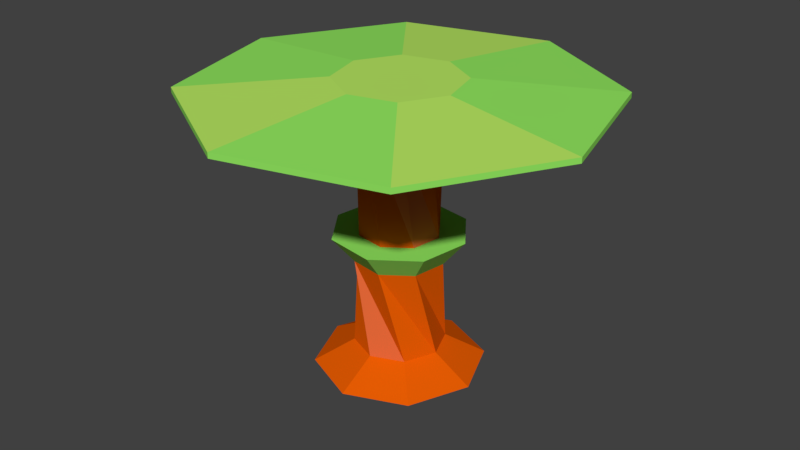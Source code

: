 # Source: TreeMonolit.blend  (saved by Blender 2.79.0; exported with 4.5.12 LTS)
import bpy
from mathutils import Matrix  # noqa: F401  (used for matrix-valued properties, if any)

bpy.ops.wm.read_factory_settings(use_empty=True)
scene = bpy.context.scene
scene.name = 'Scene'

# ---- collections
col_collection_1 = bpy.data.collections.new('Collection 1'); scene.collection.children.link(col_collection_1)

# ---- materials (node trees are filled in below, after node groups)
mat_material = bpy.data.materials.new('Material')
mat_material.alpha_threshold = 0.0
mat_material.use_transparent_shadow = False
mat_material.diffuse_color = (0.8, 0.1099, 0.0008862, 1.0)
mat_material.roughness = 0.5
mat_material_004 = bpy.data.materials.new('Material.004')
mat_material_004.alpha_threshold = 0.0
mat_material_004.use_transparent_shadow = False
mat_material_004.diffuse_color = (0.291, 0.8, 0.1185, 1.0)
mat_material_004.specular_color = (0.3048, 1.0, 0.1402)
mat_material_004.roughness = 0.5
mat_untitled = bpy.data.materials.new('Untitled')
mat_untitled.alpha_threshold = 0.0
mat_untitled.use_transparent_shadow = False
mat_untitled.diffuse_color = (0.8, 0.1456, 0.0419, 1.0)
mat_untitled.roughness = 0.5
mat_material_005 = bpy.data.materials.new('Material.005')
mat_material_005.alpha_threshold = 0.0
mat_material_005.use_transparent_shadow = False
mat_material_005.diffuse_color = (0.4775, 0.8, 0.1256, 1.0)
mat_material_005.roughness = 0.5

# ---- material node trees

# ---- world
world_world = bpy.data.worlds.new('World'); scene.world = world_world
world_world.color = (0.05088, 0.05088, 0.05088)
world_world.use_sun_shadow = False
world_world.sun_shadow_jitter_overblur = 0.0
world_world.cycles.sampling_method = 'MANUAL'

# ---- meshes
me_cylinder_002 = bpy.data.meshes.new('Cylinder.002')
me_cylinder_002.from_pydata([(5.824e-08, 1.884, 1.171), (0.0, 1.0, 1.668), (1.332, 1.332, 1.171), (0.7071, 0.7071, 1.668), (1.884, -9.361e-08, 1.171), (1.0, -4.371e-08, 1.668), (1.332, -1.332, 1.171), (0.7071, -0.7071, 1.668), (-1.065e-07, -1.884, 1.171), (-8.742e-08, -1.0, 1.668), (-1.332, -1.332, 1.171), (-0.7071, -0.7071, 1.668), (-1.884, 1.122e-08, 1.171), (-1.0, 1.192e-08, 1.668), (-1.332, 1.332, 1.171), (-0.7071, 0.7071, 1.668), (0.7071, 0.7071, 1.668), (0.0, 1.0, 1.668), (1.0, -4.371e-08, 1.668), (0.7071, -0.7071, 1.668), (-8.742e-08, -1.0, 1.668), (-0.7071, -0.7071, 1.668), (-1.0, 1.192e-08, 1.668), (-0.7071, 0.7071, 1.668), (0.8515, -0.5243, 3.728), (0.9729, 0.2313, 3.728), (0.2313, -0.9729, 3.728), (-0.5243, -0.8515, 3.728), (-0.9729, -0.2313, 3.728), (-0.8515, 0.5243, 3.728), (-0.2313, 0.9729, 3.728), (0.5243, 0.8515, 3.728), (1.263, -0.7778, 4.319), (1.443, 0.3432, 4.319), (0.3432, -1.443, 4.319), (-0.7778, -1.263, 4.319), (-1.443, -0.3432, 4.319), (-1.263, 0.7778, 4.319), (-0.3432, 1.443, 4.319), (0.7778, 1.263, 4.319), (0.7611, -0.4687, 4.319), (0.8696, 0.2068, 4.319), (0.2068, -0.8696, 4.319), (-0.4687, -0.7611, 4.319), (-0.8696, -0.2068, 4.319), (-0.7611, 0.4687, 4.319), (-0.2068, 0.8696, 4.319), (0.4687, 0.7611, 4.319), (-0.11, -0.887, 6.92), (0.5495, -0.705, 6.92), (-0.705, -0.5495, 6.92), (-0.887, 0.11, 6.92), (-0.5495, 0.705, 6.92), (0.11, 0.887, 6.92), (0.705, 0.5495, 6.92), (0.887, -0.11, 6.92), (-0.1394, -1.124, 7.123), (0.6964, -0.8936, 7.123), (-0.8936, -0.6964, 7.123), (-1.124, 0.1394, 7.123), (-0.6964, 0.8936, 7.123), (0.1394, 1.124, 7.123), (0.8936, 0.6964, 7.123), (1.124, -0.1394, 7.123), (-0.1394, -1.124, 7.123), (0.6964, -0.8936, 7.123), (-0.8936, -0.6964, 7.123), (-1.124, 0.1394, 7.123), (-0.6964, 0.8936, 7.123), (0.1394, 1.124, 7.123), (0.8936, 0.6964, 7.123), (1.124, -0.1394, 7.123), (-0.5571, -4.493, 7.28), (2.783, -3.571, 7.28), (-3.571, -2.783, 7.28), (-4.493, 0.557, 7.28), (-2.783, 3.571, 7.28), (0.5571, 4.493, 7.28), (3.571, 2.783, 7.28), (4.493, -0.557, 7.28), (-0.5571, -4.493, 7.4), (2.783, -3.571, 7.4), (-3.571, -2.783, 7.4), (-4.493, 0.557, 7.4), (-2.783, 3.571, 7.4), (0.5571, 4.493, 7.4), (3.571, 2.783, 7.4), (4.493, -0.557, 7.4), (-0.5571, -4.493, 7.4), (2.783, -3.571, 7.4), (-3.571, -2.783, 7.4), (-4.493, 0.557, 7.4), (-2.783, 3.571, 7.4), (0.5571, 4.493, 7.4), (3.571, 2.783, 7.4), (4.493, -0.557, 7.4), (-0.1703, -1.373, 7.655), (0.8506, -1.091, 7.655), (-1.091, -0.8506, 7.655), (-1.373, 0.1703, 7.655), (-0.8506, 1.091, 7.655), (0.1703, 1.373, 7.655), (1.091, 0.8506, 7.655), (1.373, -0.1703, 7.655)], [], [(0, 1, 3, 2), (2, 3, 5, 4), (4, 5, 7, 6), (6, 7, 9, 8), (8, 9, 11, 10), (10, 11, 13, 12), (5, 3, 16, 18), (12, 13, 15, 14), (14, 15, 1, 0), (0, 2, 4, 6, 8, 10, 12, 14), (20, 19, 27, 28), (11, 9, 20, 21), (1, 15, 23, 17), (3, 1, 17, 16), (7, 5, 18, 19), (13, 11, 21, 22), (9, 7, 19, 20), (15, 13, 22, 23), (25, 31, 39, 33), (18, 16, 24, 26), (23, 22, 30, 31), (21, 20, 28, 29), (19, 18, 26, 27), (16, 17, 25, 24), (17, 23, 31, 25), (22, 21, 29, 30), (37, 36, 44, 45), (30, 29, 37, 38), (28, 27, 35, 36), (26, 24, 32, 34), (31, 30, 38, 39), (29, 28, 36, 37), (27, 26, 34, 35), (24, 25, 33, 32), (47, 46, 54, 55), (35, 34, 42, 43), (32, 33, 41, 40), (33, 39, 47, 41), (38, 37, 45, 46), (36, 35, 43, 44), (34, 32, 40, 42), (39, 38, 46, 47), (54, 53, 61, 62), (45, 44, 52, 53), (43, 42, 50, 51), (40, 41, 49, 48), (41, 47, 55, 49), (46, 45, 53, 54), (44, 43, 51, 52), (42, 40, 48, 50), (56, 57, 65, 64), (52, 51, 59, 60), (50, 48, 56, 58), (55, 54, 62, 63), (53, 52, 60, 61), (51, 50, 58, 59), (48, 49, 57, 56), (49, 55, 63, 57), (71, 70, 78, 79), (57, 63, 71, 65), (62, 61, 69, 70), (60, 59, 67, 68), (58, 56, 64, 66), (63, 62, 70, 71), (61, 60, 68, 69), (59, 58, 66, 67), (74, 72, 80, 82), (69, 68, 76, 77), (67, 66, 74, 75), (64, 65, 73, 72), (65, 71, 79, 73), (70, 69, 77, 78), (68, 67, 75, 76), (66, 64, 72, 74), (81, 87, 95, 89), (79, 78, 86, 87), (77, 76, 84, 85), (75, 74, 82, 83), (72, 73, 81, 80), (73, 79, 87, 81), (78, 77, 85, 86), (76, 75, 83, 84), (91, 90, 98, 99), (86, 85, 93, 94), (84, 83, 91, 92), (82, 80, 88, 90), (87, 86, 94, 95), (85, 84, 92, 93), (83, 82, 90, 91), (80, 81, 89, 88), (96, 97, 103, 102, 101, 100, 99, 98), (88, 89, 97, 96), (89, 95, 103, 97), (94, 93, 101, 102), (92, 91, 99, 100), (90, 88, 96, 98), (95, 94, 102, 103), (93, 92, 100, 101)])
me_cylinder_002.polygons.foreach_set('material_index', [0, 0, 0, 0, 0, 0, 0, 0, 2, 0, 2, 0, 0, 0, 0, 0, 0, 0, 1, 0, 2, 0, 0, 0, 0, 0, 1, 1, 1, 1, 1, 1, 1, 1, 0, 1, 1, 1, 1, 1, 1, 1, 1, 2, 0, 2, 0, 0, 0, 0, 0, 1, 1, 1, 1, 1, 1, 1, 1, 0, 0, 0, 0, 0, 0, 0, 1, 1, 3, 3, 1, 3, 1, 1, 0, 1, 1, 1, 1, 1, 1, 1, 1, 0, 0, 0, 0, 0, 0, 0, 3, 1, 3, 1, 1, 3, 1, 3])
_uv = me_cylinder_002.uv_layers.new(name='UVMap')
_uv.uv.foreach_set('vector', [0.1129, 0.1505, 0.1022, 0.1555, 0.09518, 0.1475, 0.0996, 0.1353, 0.0996, 0.1353, 0.09518, 0.1475, 0.08518, 0.1475, 0.08076, 0.1353, 0.08076, 0.1353, 0.08518, 0.1475, 0.07811, 0.1555, 0.06743, 0.1505, 0.06743, 0.1505, 0.07811, 0.1555, 0.07811, 0.1669, 0.06743, 0.172, 0.06743, 0.172, 0.07811, 0.1669, 0.08518, 0.175, 0.08076, 0.1872, 0.08076, 0.1872, 0.08518, 0.175, 0.09518, 0.175, 0.0996, 0.1872, 0.01122, 0.03505, 0.01122, 0.03505, 0.01122, 0.03505, 0.01122, 0.03505, 0.0996, 0.1872, 0.09518, 0.175, 0.1022, 0.1669, 0.1129, 0.172, 0.1129, 0.172, 0.1022, 0.1669, 0.1022, 0.1555, 0.1129, 0.1505, 0.06743, 0.172, 0.05411, 0.1872, 0.03527, 0.1872, 0.02195, 0.172, 0.02195, 0.1505, 0.03527, 0.1353, 0.05411, 0.1353, 0.06743, 0.1505, 0.1296, 0.2156, 0.1196, 0.2156, 0.1356, 0.1849, 0.139, 0.1849, 0.01122, 0.03505, 0.01122, 0.03505, 0.01122, 0.03505, 0.01122, 0.03505, 0.01122, 0.03505, 0.01122, 0.03505, 0.01122, 0.03505, 0.01122, 0.03505, 0.01122, 0.03505, 0.01122, 0.03505, 0.01122, 0.03505, 0.01122, 0.03505, 0.01122, 0.03505, 0.01122, 0.03505, 0.01122, 0.03505, 0.01122, 0.03505, 0.01122, 0.03505, 0.01122, 0.03505, 0.01122, 0.03505, 0.01122, 0.03505, 0.01122, 0.03505, 0.01122, 0.03505, 0.01122, 0.03505, 0.01122, 0.03505, 0.01122, 0.03505, 0.01122, 0.03505, 0.01122, 0.03505, 0.01122, 0.03505, 0.1625, 0.2055, 0.1719, 0.2055, 0.1761, 0.2143, 0.1622, 0.2143, 0.1594, 0.1748, 0.1694, 0.1748, 0.1534, 0.2055, 0.15, 0.2055, 0.1613, 0.1353, 0.1706, 0.1353, 0.1545, 0.166, 0.1487, 0.166, 0.1403, 0.1807, 0.1473, 0.1761, 0.1473, 0.2114, 0.1407, 0.2156, 0.1196, 0.2156, 0.1134, 0.2156, 0.1266, 0.1849, 0.1356, 0.1849, 0.1694, 0.1748, 0.1756, 0.1748, 0.1625, 0.2055, 0.1534, 0.2055, 0.1756, 0.1748, 0.1745, 0.1748, 0.1719, 0.2055, 0.1625, 0.2055, 0.1706, 0.1353, 0.1745, 0.1353, 0.1644, 0.166, 0.1545, 0.166, 0.1234, 0.1353, 0.1382, 0.1353, 0.1353, 0.1434, 0.1264, 0.1434, 0.1545, 0.166, 0.1644, 0.166, 0.1658, 0.1748, 0.1512, 0.1748, 0.1779, 0.1499, 0.1779, 0.1386, 0.1856, 0.1353, 0.1856, 0.1522, 0.1266, 0.1849, 0.1172, 0.1849, 0.1129, 0.1761, 0.1269, 0.1761, 0.1779, 0.1663, 0.1779, 0.1549, 0.1837, 0.1522, 0.1837, 0.1691, 0.1644, 0.166, 0.1725, 0.166, 0.1779, 0.1748, 0.1658, 0.1748, 0.1356, 0.1849, 0.1266, 0.1849, 0.1269, 0.1761, 0.1403, 0.1761, 0.1534, 0.2055, 0.1625, 0.2055, 0.1622, 0.2143, 0.1487, 0.2143, 0.06385, 0.1881, 0.06756, 0.1872, 0.06756, 0.2268, 0.05882, 0.2289, 0.1487, 0.1473, 0.1487, 0.1642, 0.1416, 0.1608, 0.1416, 0.1506, 0.1382, 0.1761, 0.1234, 0.1761, 0.1264, 0.168, 0.1353, 0.168, 0.1234, 0.1761, 0.1129, 0.1642, 0.12, 0.1608, 0.1264, 0.168, 0.1129, 0.1473, 0.1234, 0.1353, 0.1264, 0.1434, 0.12, 0.1506, 0.1382, 0.1353, 0.1487, 0.1473, 0.1416, 0.1506, 0.1353, 0.1434, 0.1487, 0.1642, 0.1382, 0.1761, 0.1353, 0.168, 0.1416, 0.1608, 0.1129, 0.1642, 0.1129, 0.1473, 0.12, 0.1506, 0.12, 0.1608, 0.1853, 0.2027, 0.1943, 0.2027, 0.1955, 0.206, 0.1841, 0.206, 0.02915, 0.228, 0.02195, 0.2293, 0.02794, 0.189, 0.03558, 0.1876, 0.07319, 0.2293, 0.06756, 0.2308, 0.06925, 0.1906, 0.07762, 0.1883, 0.04899, 0.1881, 0.0527, 0.1872, 0.0527, 0.2268, 0.04397, 0.2289, 0.05563, 0.1901, 0.06385, 0.1881, 0.05882, 0.2289, 0.0527, 0.2304, 0.03785, 0.2264, 0.02915, 0.228, 0.03558, 0.1876, 0.03785, 0.1872, 0.08186, 0.227, 0.07319, 0.2293, 0.07762, 0.1883, 0.08186, 0.1872, 0.04077, 0.1901, 0.04899, 0.1881, 0.04397, 0.2289, 0.03785, 0.2304, 0.006343, 0.01554, 0.006343, 0.01554, 0.006343, 0.01554, 0.006343, 0.01554, 0.2006, 0.1955, 0.2006, 0.1853, 0.2035, 0.1839, 0.2035, 0.1969, 0.1943, 0.1781, 0.1853, 0.1781, 0.1841, 0.1748, 0.1955, 0.1748, 0.179, 0.1955, 0.1853, 0.2027, 0.1841, 0.206, 0.1761, 0.1969, 0.1943, 0.2027, 0.2006, 0.1955, 0.2035, 0.1969, 0.1955, 0.206, 0.2006, 0.1853, 0.1943, 0.1781, 0.1955, 0.1748, 0.2035, 0.1839, 0.1853, 0.1781, 0.179, 0.1853, 0.1761, 0.1839, 0.1841, 0.1748, 0.179, 0.1853, 0.179, 0.1955, 0.1761, 0.1969, 0.1761, 0.1839, 0.08226, 0.05739, 0.07093, 0.05739, 0.05396, 0.01067, 0.09923, 0.01067, 0.006343, 0.01554, 0.006343, 0.01554, 0.006343, 0.01554, 0.006343, 0.01554, 0.006343, 0.01554, 0.006343, 0.01554, 0.006343, 0.01554, 0.006343, 0.01554, 0.006343, 0.01554, 0.006343, 0.01554, 0.006343, 0.01554, 0.006343, 0.01554, 0.006343, 0.01554, 0.006343, 0.01554, 0.006343, 0.01554, 0.006343, 0.01554, 0.006343, 0.01554, 0.006343, 0.01554, 0.006343, 0.01554, 0.006343, 0.01554, 0.006343, 0.01554, 0.006343, 0.01554, 0.006343, 0.01554, 0.006343, 0.01554, 0.006343, 0.01554, 0.006343, 0.01554, 0.006343, 0.01554, 0.006343, 0.01554, 0.2405, 0.05573, 0.2405, 0.01067, 0.2421, 0.01067, 0.2421, 0.05573, 0.06292, 0.06653, 0.06292, 0.07944, 0.02195, 0.0988, 0.02195, 0.04717, 0.07093, 0.08858, 0.08226, 0.08858, 0.09923, 0.1353, 0.05396, 0.1353, 0.09027, 0.07944, 0.09027, 0.06653, 0.1312, 0.04717, 0.1312, 0.0988, 0.09027, 0.06653, 0.08226, 0.05739, 0.09923, 0.01067, 0.1312, 0.04717, 0.07093, 0.05739, 0.06292, 0.06653, 0.02195, 0.04717, 0.05396, 0.01067, 0.06292, 0.07944, 0.07093, 0.08858, 0.05396, 0.1353, 0.02195, 0.0988, 0.08226, 0.08858, 0.09027, 0.07944, 0.1312, 0.0988, 0.09923, 0.1353, 0.0356, 0.006767, 0.0356, 0.006767, 0.0356, 0.006767, 0.0356, 0.006767, 0.2405, 0.1353, 0.2405, 0.1869, 0.239, 0.1869, 0.239, 0.1353, 0.2405, 0.2, 0.2405, 0.1553, 0.2421, 0.1553, 0.2421, 0.2, 0.2405, 0.1054, 0.2405, 0.05573, 0.2421, 0.05573, 0.2421, 0.1054, 0.2374, 0.2238, 0.2374, 0.1722, 0.239, 0.1722, 0.239, 0.2238, 0.2374, 0.1722, 0.2374, 0.1353, 0.239, 0.1353, 0.239, 0.1722, 0.2405, 0.1869, 0.2405, 0.2238, 0.239, 0.2238, 0.239, 0.1869, 0.2405, 0.1553, 0.2405, 0.1054, 0.2421, 0.1054, 0.2421, 0.1553, 0.1633, 0.01067, 0.2085, 0.01067, 0.1928, 0.05394, 0.179, 0.05394, 0.0356, 0.006767, 0.0356, 0.006767, 0.0356, 0.006767, 0.0356, 0.006767, 0.0356, 0.006767, 0.0356, 0.006767, 0.0356, 0.006767, 0.0356, 0.006767, 0.0356, 0.006767, 0.0356, 0.006767, 0.0356, 0.006767, 0.0356, 0.006767, 0.0356, 0.006767, 0.0356, 0.006767, 0.0356, 0.006767, 0.0356, 0.006767, 0.0356, 0.006767, 0.0356, 0.006767, 0.0356, 0.006767, 0.0356, 0.006767, 0.0356, 0.006767, 0.0356, 0.006767, 0.0356, 0.006767, 0.0356, 0.006767, 0.0356, 0.006767, 0.0356, 0.006767, 0.0356, 0.006767, 0.0356, 0.006767, 0.2026, 0.0651, 0.2026, 0.08087, 0.1928, 0.09203, 0.179, 0.09203, 0.1692, 0.08087, 0.1692, 0.0651, 0.179, 0.05394, 0.1928, 0.05394, 0.2405, 0.04717, 0.2405, 0.0988, 0.2026, 0.08087, 0.2026, 0.0651, 0.2405, 0.0988, 0.2085, 0.1353, 0.1928, 0.09203, 0.2026, 0.08087, 0.1633, 0.1353, 0.1312, 0.0988, 0.1692, 0.08087, 0.179, 0.09203, 0.1312, 0.04717, 0.1633, 0.01067, 0.179, 0.05394, 0.1692, 0.0651, 0.2085, 0.01067, 0.2405, 0.04717, 0.2026, 0.0651, 0.1928, 0.05394, 0.2085, 0.1353, 0.1633, 0.1353, 0.179, 0.09203, 0.1928, 0.09203, 0.1312, 0.0988, 0.1312, 0.04717, 0.1692, 0.0651, 0.1692, 0.08087])
me_cylinder_002.materials.append(mat_material)
me_cylinder_002.materials.append(mat_material_004)
me_cylinder_002.materials.append(mat_untitled)
me_cylinder_002.materials.append(mat_material_005)
me_cylinder_002.use_remesh_preserve_volume = False
me_cylinder_002.use_remesh_preserve_attributes = False
me_cylinder_002.use_mirror_vertex_groups = False
me_cylinder_002.update()

# ---- objects
ob_cylinder = bpy.data.objects.new('Cylinder', me_cylinder_002)

# ---- transforms, parenting, visibility, modifiers, constraints
ob_cylinder.location = (0.0, 0.0, -1.294)
ob_cylinder.lineart.crease_threshold = 0.0

# ---- collection membership
col_collection_1.objects.link(ob_cylinder)

# ---- scene / render settings (as saved in the file)
scene.frame_start = 1; scene.frame_end = 250; scene.frame_set(1)
scene.render.engine = 'BLENDER_EEVEE_NEXT'
scene.render.resolution_percentage = 50
scene.render.dither_intensity = 0.0
scene.render.bake_margin = 0
scene.cycles.use_denoising = False
scene.cycles.samples = 128
scene.cycles.sampling_pattern = 'TABULATED_SOBOL'
scene.cycles.use_adaptive_sampling = False
scene.cycles.use_light_tree = False
scene.cycles.blur_glossy = 0.0
scene.cycles.sample_clamp_indirect = 0.0
scene.view_settings.view_transform = 'Standard'
bpy.context.view_layer.update()

# ---- added for rendering (the .blend has no active camera and no usable light): camera, sun
cam_auto = bpy.data.cameras.new('AutoCamera')
cam_auto.lens = 50.0
cam_auto.sensor_width = 36.0
cam_auto.clip_end = 1000.0
ob_auto_camera = bpy.data.objects.new('AutoCamera', cam_auto)
scene.collection.objects.link(ob_auto_camera)
ob_auto_camera.location = (13.2002, -15.8402, 13.6794)
ob_auto_camera.rotation_euler = (1.09748, -7.21219e-08, 0.694738)
scene.camera = ob_auto_camera
light_auto_sun = bpy.data.lights.new('AutoSun', 'SUN')
light_auto_sun.energy = 3.0
light_auto_sun.angle = 0.0523599
ob_auto_sun = bpy.data.objects.new('AutoSun', light_auto_sun)
scene.collection.objects.link(ob_auto_sun)
ob_auto_sun.rotation_euler = (0.872665, 0.174533, 0.523599)
bpy.context.view_layer.update()
